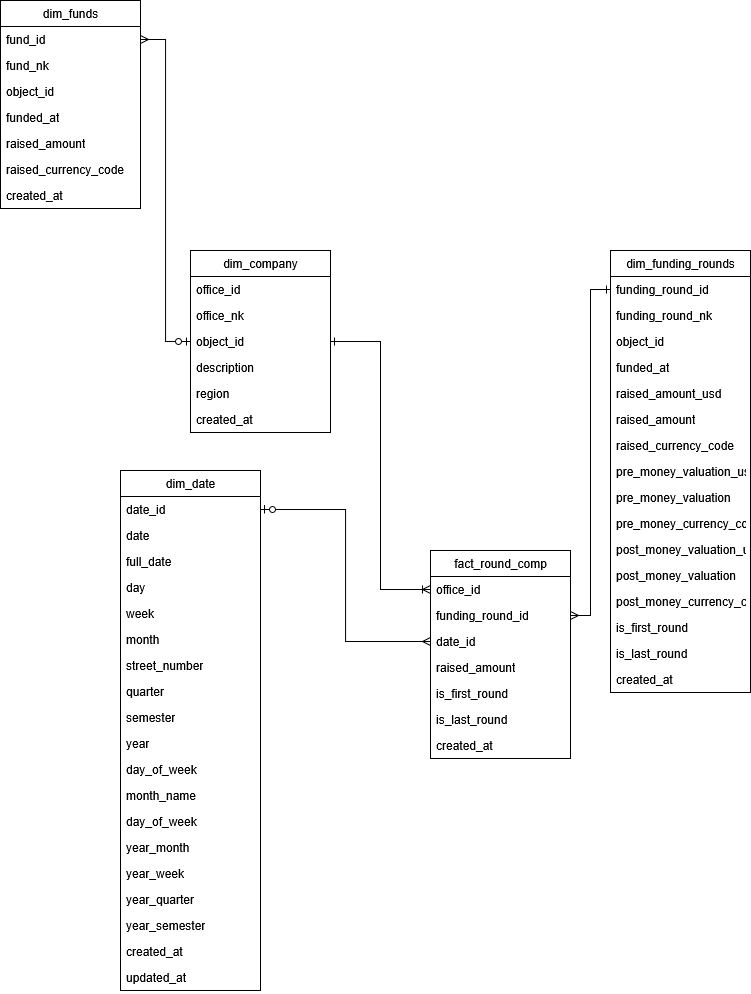

The diagram above was exported from draw.io. Its source (the exported page's mxGraphModel, read from the mxfile embedded in the PNG):
<mxGraphModel dx="1304" dy="1794" grid="1" gridSize="10" guides="1" tooltips="1" connect="1" arrows="1" fold="1" page="1" pageScale="1" pageWidth="827" pageHeight="1169" math="0" shadow="0">
  <root>
    <mxCell id="WIyWlLk6GJQsqaUBKTNV-0" />
    <mxCell id="WIyWlLk6GJQsqaUBKTNV-1" parent="WIyWlLk6GJQsqaUBKTNV-0" />
    <mxCell id="i_8OpdWwkHgGSaDr1-Cm-0" value="&lt;div&gt;dim_funds&lt;/div&gt;" style="swimlane;fontStyle=0;childLayout=stackLayout;horizontal=1;startSize=26;fillColor=none;horizontalStack=0;resizeParent=1;resizeParentMax=0;resizeLast=0;collapsible=1;marginBottom=0;html=1;" parent="WIyWlLk6GJQsqaUBKTNV-1" vertex="1">
      <mxGeometry x="600" y="-90" width="140" height="208" as="geometry" />
    </mxCell>
    <mxCell id="i_8OpdWwkHgGSaDr1-Cm-1" value="fund_id" style="text;strokeColor=none;fillColor=none;align=left;verticalAlign=top;spacingLeft=4;spacingRight=4;overflow=hidden;rotatable=0;points=[[0,0.5],[1,0.5]];portConstraint=eastwest;whiteSpace=wrap;html=1;" parent="i_8OpdWwkHgGSaDr1-Cm-0" vertex="1">
      <mxGeometry y="26" width="140" height="26" as="geometry" />
    </mxCell>
    <mxCell id="LlJUO528Con-pRMAMIMx-0" value="fund_nk" style="text;strokeColor=none;fillColor=none;align=left;verticalAlign=top;spacingLeft=4;spacingRight=4;overflow=hidden;rotatable=0;points=[[0,0.5],[1,0.5]];portConstraint=eastwest;whiteSpace=wrap;html=1;" vertex="1" parent="i_8OpdWwkHgGSaDr1-Cm-0">
      <mxGeometry y="52" width="140" height="26" as="geometry" />
    </mxCell>
    <mxCell id="i_8OpdWwkHgGSaDr1-Cm-2" value="object_id" style="text;strokeColor=none;fillColor=none;align=left;verticalAlign=top;spacingLeft=4;spacingRight=4;overflow=hidden;rotatable=0;points=[[0,0.5],[1,0.5]];portConstraint=eastwest;whiteSpace=wrap;html=1;" parent="i_8OpdWwkHgGSaDr1-Cm-0" vertex="1">
      <mxGeometry y="78" width="140" height="26" as="geometry" />
    </mxCell>
    <mxCell id="i_8OpdWwkHgGSaDr1-Cm-3" value="funded_at" style="text;strokeColor=none;fillColor=none;align=left;verticalAlign=top;spacingLeft=4;spacingRight=4;overflow=hidden;rotatable=0;points=[[0,0.5],[1,0.5]];portConstraint=eastwest;whiteSpace=wrap;html=1;" parent="i_8OpdWwkHgGSaDr1-Cm-0" vertex="1">
      <mxGeometry y="104" width="140" height="26" as="geometry" />
    </mxCell>
    <mxCell id="i_8OpdWwkHgGSaDr1-Cm-4" value="raised_amount" style="text;strokeColor=none;fillColor=none;align=left;verticalAlign=top;spacingLeft=4;spacingRight=4;overflow=hidden;rotatable=0;points=[[0,0.5],[1,0.5]];portConstraint=eastwest;whiteSpace=wrap;html=1;" parent="i_8OpdWwkHgGSaDr1-Cm-0" vertex="1">
      <mxGeometry y="130" width="140" height="26" as="geometry" />
    </mxCell>
    <mxCell id="i_8OpdWwkHgGSaDr1-Cm-5" value="raised_currency_code" style="text;strokeColor=none;fillColor=none;align=left;verticalAlign=top;spacingLeft=4;spacingRight=4;overflow=hidden;rotatable=0;points=[[0,0.5],[1,0.5]];portConstraint=eastwest;whiteSpace=wrap;html=1;" parent="i_8OpdWwkHgGSaDr1-Cm-0" vertex="1">
      <mxGeometry y="156" width="140" height="26" as="geometry" />
    </mxCell>
    <mxCell id="i_8OpdWwkHgGSaDr1-Cm-10" value="created_at" style="text;strokeColor=none;fillColor=none;align=left;verticalAlign=top;spacingLeft=4;spacingRight=4;overflow=hidden;rotatable=0;points=[[0,0.5],[1,0.5]];portConstraint=eastwest;whiteSpace=wrap;html=1;" parent="i_8OpdWwkHgGSaDr1-Cm-0" vertex="1">
      <mxGeometry y="182" width="140" height="26" as="geometry" />
    </mxCell>
    <mxCell id="i_8OpdWwkHgGSaDr1-Cm-12" value="dim_funding_rounds" style="swimlane;fontStyle=0;childLayout=stackLayout;horizontal=1;startSize=26;fillColor=none;horizontalStack=0;resizeParent=1;resizeParentMax=0;resizeLast=0;collapsible=1;marginBottom=0;html=1;" parent="WIyWlLk6GJQsqaUBKTNV-1" vertex="1">
      <mxGeometry x="1210" y="160" width="140" height="442" as="geometry" />
    </mxCell>
    <mxCell id="i_8OpdWwkHgGSaDr1-Cm-13" value="funding_round_id" style="text;strokeColor=none;fillColor=none;align=left;verticalAlign=top;spacingLeft=4;spacingRight=4;overflow=hidden;rotatable=0;points=[[0,0.5],[1,0.5]];portConstraint=eastwest;whiteSpace=wrap;html=1;" parent="i_8OpdWwkHgGSaDr1-Cm-12" vertex="1">
      <mxGeometry y="26" width="140" height="26" as="geometry" />
    </mxCell>
    <mxCell id="i_8OpdWwkHgGSaDr1-Cm-14" value="funding_round_nk" style="text;strokeColor=none;fillColor=none;align=left;verticalAlign=top;spacingLeft=4;spacingRight=4;overflow=hidden;rotatable=0;points=[[0,0.5],[1,0.5]];portConstraint=eastwest;whiteSpace=wrap;html=1;" parent="i_8OpdWwkHgGSaDr1-Cm-12" vertex="1">
      <mxGeometry y="52" width="140" height="26" as="geometry" />
    </mxCell>
    <mxCell id="i_8OpdWwkHgGSaDr1-Cm-15" value="object_id" style="text;strokeColor=none;fillColor=none;align=left;verticalAlign=top;spacingLeft=4;spacingRight=4;overflow=hidden;rotatable=0;points=[[0,0.5],[1,0.5]];portConstraint=eastwest;whiteSpace=wrap;html=1;" parent="i_8OpdWwkHgGSaDr1-Cm-12" vertex="1">
      <mxGeometry y="78" width="140" height="26" as="geometry" />
    </mxCell>
    <mxCell id="i_8OpdWwkHgGSaDr1-Cm-16" value="funded_at" style="text;strokeColor=none;fillColor=none;align=left;verticalAlign=top;spacingLeft=4;spacingRight=4;overflow=hidden;rotatable=0;points=[[0,0.5],[1,0.5]];portConstraint=eastwest;whiteSpace=wrap;html=1;" parent="i_8OpdWwkHgGSaDr1-Cm-12" vertex="1">
      <mxGeometry y="104" width="140" height="26" as="geometry" />
    </mxCell>
    <mxCell id="i_8OpdWwkHgGSaDr1-Cm-17" value="raised_amount_usd" style="text;strokeColor=none;fillColor=none;align=left;verticalAlign=top;spacingLeft=4;spacingRight=4;overflow=hidden;rotatable=0;points=[[0,0.5],[1,0.5]];portConstraint=eastwest;whiteSpace=wrap;html=1;" parent="i_8OpdWwkHgGSaDr1-Cm-12" vertex="1">
      <mxGeometry y="130" width="140" height="26" as="geometry" />
    </mxCell>
    <mxCell id="i_8OpdWwkHgGSaDr1-Cm-18" value="raised_amount" style="text;strokeColor=none;fillColor=none;align=left;verticalAlign=top;spacingLeft=4;spacingRight=4;overflow=hidden;rotatable=0;points=[[0,0.5],[1,0.5]];portConstraint=eastwest;whiteSpace=wrap;html=1;" parent="i_8OpdWwkHgGSaDr1-Cm-12" vertex="1">
      <mxGeometry y="156" width="140" height="26" as="geometry" />
    </mxCell>
    <mxCell id="i_8OpdWwkHgGSaDr1-Cm-22" value="raised_currency_code" style="text;strokeColor=none;fillColor=none;align=left;verticalAlign=top;spacingLeft=4;spacingRight=4;overflow=hidden;rotatable=0;points=[[0,0.5],[1,0.5]];portConstraint=eastwest;whiteSpace=wrap;html=1;" parent="i_8OpdWwkHgGSaDr1-Cm-12" vertex="1">
      <mxGeometry y="182" width="140" height="26" as="geometry" />
    </mxCell>
    <mxCell id="i_8OpdWwkHgGSaDr1-Cm-23" value="&lt;div&gt;pre_money_valuation_usd&lt;/div&gt;" style="text;strokeColor=none;fillColor=none;align=left;verticalAlign=top;spacingLeft=4;spacingRight=4;overflow=hidden;rotatable=0;points=[[0,0.5],[1,0.5]];portConstraint=eastwest;whiteSpace=wrap;html=1;" parent="i_8OpdWwkHgGSaDr1-Cm-12" vertex="1">
      <mxGeometry y="208" width="140" height="26" as="geometry" />
    </mxCell>
    <mxCell id="LlJUO528Con-pRMAMIMx-2" value="pre_money_valuation" style="text;strokeColor=none;fillColor=none;align=left;verticalAlign=top;spacingLeft=4;spacingRight=4;overflow=hidden;rotatable=0;points=[[0,0.5],[1,0.5]];portConstraint=eastwest;whiteSpace=wrap;html=1;" vertex="1" parent="i_8OpdWwkHgGSaDr1-Cm-12">
      <mxGeometry y="234" width="140" height="26" as="geometry" />
    </mxCell>
    <mxCell id="LlJUO528Con-pRMAMIMx-3" value="pre_money_currency_code" style="text;strokeColor=none;fillColor=none;align=left;verticalAlign=top;spacingLeft=4;spacingRight=4;overflow=hidden;rotatable=0;points=[[0,0.5],[1,0.5]];portConstraint=eastwest;whiteSpace=wrap;html=1;" vertex="1" parent="i_8OpdWwkHgGSaDr1-Cm-12">
      <mxGeometry y="260" width="140" height="26" as="geometry" />
    </mxCell>
    <mxCell id="LlJUO528Con-pRMAMIMx-4" value="post_money_valuation_usd" style="text;strokeColor=none;fillColor=none;align=left;verticalAlign=top;spacingLeft=4;spacingRight=4;overflow=hidden;rotatable=0;points=[[0,0.5],[1,0.5]];portConstraint=eastwest;whiteSpace=wrap;html=1;" vertex="1" parent="i_8OpdWwkHgGSaDr1-Cm-12">
      <mxGeometry y="286" width="140" height="26" as="geometry" />
    </mxCell>
    <mxCell id="LlJUO528Con-pRMAMIMx-5" value="post_money_valuation" style="text;strokeColor=none;fillColor=none;align=left;verticalAlign=top;spacingLeft=4;spacingRight=4;overflow=hidden;rotatable=0;points=[[0,0.5],[1,0.5]];portConstraint=eastwest;whiteSpace=wrap;html=1;" vertex="1" parent="i_8OpdWwkHgGSaDr1-Cm-12">
      <mxGeometry y="312" width="140" height="26" as="geometry" />
    </mxCell>
    <mxCell id="LlJUO528Con-pRMAMIMx-6" value="post_money_currency_code" style="text;strokeColor=none;fillColor=none;align=left;verticalAlign=top;spacingLeft=4;spacingRight=4;overflow=hidden;rotatable=0;points=[[0,0.5],[1,0.5]];portConstraint=eastwest;whiteSpace=wrap;html=1;" vertex="1" parent="i_8OpdWwkHgGSaDr1-Cm-12">
      <mxGeometry y="338" width="140" height="26" as="geometry" />
    </mxCell>
    <mxCell id="LlJUO528Con-pRMAMIMx-7" value="is_first_round" style="text;strokeColor=none;fillColor=none;align=left;verticalAlign=top;spacingLeft=4;spacingRight=4;overflow=hidden;rotatable=0;points=[[0,0.5],[1,0.5]];portConstraint=eastwest;whiteSpace=wrap;html=1;" vertex="1" parent="i_8OpdWwkHgGSaDr1-Cm-12">
      <mxGeometry y="364" width="140" height="26" as="geometry" />
    </mxCell>
    <mxCell id="LlJUO528Con-pRMAMIMx-8" value="is_last_round" style="text;strokeColor=none;fillColor=none;align=left;verticalAlign=top;spacingLeft=4;spacingRight=4;overflow=hidden;rotatable=0;points=[[0,0.5],[1,0.5]];portConstraint=eastwest;whiteSpace=wrap;html=1;" vertex="1" parent="i_8OpdWwkHgGSaDr1-Cm-12">
      <mxGeometry y="390" width="140" height="26" as="geometry" />
    </mxCell>
    <mxCell id="LlJUO528Con-pRMAMIMx-9" value="created_at" style="text;strokeColor=none;fillColor=none;align=left;verticalAlign=top;spacingLeft=4;spacingRight=4;overflow=hidden;rotatable=0;points=[[0,0.5],[1,0.5]];portConstraint=eastwest;whiteSpace=wrap;html=1;" vertex="1" parent="i_8OpdWwkHgGSaDr1-Cm-12">
      <mxGeometry y="416" width="140" height="26" as="geometry" />
    </mxCell>
    <mxCell id="i_8OpdWwkHgGSaDr1-Cm-24" value="dim_date" style="swimlane;fontStyle=0;childLayout=stackLayout;horizontal=1;startSize=26;fillColor=none;horizontalStack=0;resizeParent=1;resizeParentMax=0;resizeLast=0;collapsible=1;marginBottom=0;html=1;" parent="WIyWlLk6GJQsqaUBKTNV-1" vertex="1">
      <mxGeometry x="720" y="380" width="140" height="520" as="geometry" />
    </mxCell>
    <mxCell id="i_8OpdWwkHgGSaDr1-Cm-25" value="date_id" style="text;strokeColor=none;fillColor=none;align=left;verticalAlign=top;spacingLeft=4;spacingRight=4;overflow=hidden;rotatable=0;points=[[0,0.5],[1,0.5]];portConstraint=eastwest;whiteSpace=wrap;html=1;" parent="i_8OpdWwkHgGSaDr1-Cm-24" vertex="1">
      <mxGeometry y="26" width="140" height="26" as="geometry" />
    </mxCell>
    <mxCell id="i_8OpdWwkHgGSaDr1-Cm-26" value="date" style="text;strokeColor=none;fillColor=none;align=left;verticalAlign=top;spacingLeft=4;spacingRight=4;overflow=hidden;rotatable=0;points=[[0,0.5],[1,0.5]];portConstraint=eastwest;whiteSpace=wrap;html=1;" parent="i_8OpdWwkHgGSaDr1-Cm-24" vertex="1">
      <mxGeometry y="52" width="140" height="26" as="geometry" />
    </mxCell>
    <mxCell id="i_8OpdWwkHgGSaDr1-Cm-27" value="full_date" style="text;strokeColor=none;fillColor=none;align=left;verticalAlign=top;spacingLeft=4;spacingRight=4;overflow=hidden;rotatable=0;points=[[0,0.5],[1,0.5]];portConstraint=eastwest;whiteSpace=wrap;html=1;" parent="i_8OpdWwkHgGSaDr1-Cm-24" vertex="1">
      <mxGeometry y="78" width="140" height="26" as="geometry" />
    </mxCell>
    <mxCell id="i_8OpdWwkHgGSaDr1-Cm-28" value="day" style="text;strokeColor=none;fillColor=none;align=left;verticalAlign=top;spacingLeft=4;spacingRight=4;overflow=hidden;rotatable=0;points=[[0,0.5],[1,0.5]];portConstraint=eastwest;whiteSpace=wrap;html=1;" parent="i_8OpdWwkHgGSaDr1-Cm-24" vertex="1">
      <mxGeometry y="104" width="140" height="26" as="geometry" />
    </mxCell>
    <mxCell id="i_8OpdWwkHgGSaDr1-Cm-29" value="week" style="text;strokeColor=none;fillColor=none;align=left;verticalAlign=top;spacingLeft=4;spacingRight=4;overflow=hidden;rotatable=0;points=[[0,0.5],[1,0.5]];portConstraint=eastwest;whiteSpace=wrap;html=1;" parent="i_8OpdWwkHgGSaDr1-Cm-24" vertex="1">
      <mxGeometry y="130" width="140" height="26" as="geometry" />
    </mxCell>
    <mxCell id="i_8OpdWwkHgGSaDr1-Cm-30" value="month" style="text;strokeColor=none;fillColor=none;align=left;verticalAlign=top;spacingLeft=4;spacingRight=4;overflow=hidden;rotatable=0;points=[[0,0.5],[1,0.5]];portConstraint=eastwest;whiteSpace=wrap;html=1;" parent="i_8OpdWwkHgGSaDr1-Cm-24" vertex="1">
      <mxGeometry y="156" width="140" height="26" as="geometry" />
    </mxCell>
    <mxCell id="i_8OpdWwkHgGSaDr1-Cm-31" value="street_number" style="text;strokeColor=none;fillColor=none;align=left;verticalAlign=top;spacingLeft=4;spacingRight=4;overflow=hidden;rotatable=0;points=[[0,0.5],[1,0.5]];portConstraint=eastwest;whiteSpace=wrap;html=1;" parent="i_8OpdWwkHgGSaDr1-Cm-24" vertex="1">
      <mxGeometry y="182" width="140" height="26" as="geometry" />
    </mxCell>
    <mxCell id="i_8OpdWwkHgGSaDr1-Cm-32" value="quarter" style="text;strokeColor=none;fillColor=none;align=left;verticalAlign=top;spacingLeft=4;spacingRight=4;overflow=hidden;rotatable=0;points=[[0,0.5],[1,0.5]];portConstraint=eastwest;whiteSpace=wrap;html=1;" parent="i_8OpdWwkHgGSaDr1-Cm-24" vertex="1">
      <mxGeometry y="208" width="140" height="26" as="geometry" />
    </mxCell>
    <mxCell id="i_8OpdWwkHgGSaDr1-Cm-33" value="semester" style="text;strokeColor=none;fillColor=none;align=left;verticalAlign=top;spacingLeft=4;spacingRight=4;overflow=hidden;rotatable=0;points=[[0,0.5],[1,0.5]];portConstraint=eastwest;whiteSpace=wrap;html=1;" parent="i_8OpdWwkHgGSaDr1-Cm-24" vertex="1">
      <mxGeometry y="234" width="140" height="26" as="geometry" />
    </mxCell>
    <mxCell id="i_8OpdWwkHgGSaDr1-Cm-34" value="year" style="text;strokeColor=none;fillColor=none;align=left;verticalAlign=top;spacingLeft=4;spacingRight=4;overflow=hidden;rotatable=0;points=[[0,0.5],[1,0.5]];portConstraint=eastwest;whiteSpace=wrap;html=1;" parent="i_8OpdWwkHgGSaDr1-Cm-24" vertex="1">
      <mxGeometry y="260" width="140" height="26" as="geometry" />
    </mxCell>
    <mxCell id="i_8OpdWwkHgGSaDr1-Cm-35" value="day_of_week" style="text;strokeColor=none;fillColor=none;align=left;verticalAlign=top;spacingLeft=4;spacingRight=4;overflow=hidden;rotatable=0;points=[[0,0.5],[1,0.5]];portConstraint=eastwest;whiteSpace=wrap;html=1;" parent="i_8OpdWwkHgGSaDr1-Cm-24" vertex="1">
      <mxGeometry y="286" width="140" height="26" as="geometry" />
    </mxCell>
    <mxCell id="i_8OpdWwkHgGSaDr1-Cm-36" value="month_name" style="text;strokeColor=none;fillColor=none;align=left;verticalAlign=top;spacingLeft=4;spacingRight=4;overflow=hidden;rotatable=0;points=[[0,0.5],[1,0.5]];portConstraint=eastwest;whiteSpace=wrap;html=1;" parent="i_8OpdWwkHgGSaDr1-Cm-24" vertex="1">
      <mxGeometry y="312" width="140" height="26" as="geometry" />
    </mxCell>
    <mxCell id="i_8OpdWwkHgGSaDr1-Cm-37" value="day_of_week" style="text;strokeColor=none;fillColor=none;align=left;verticalAlign=top;spacingLeft=4;spacingRight=4;overflow=hidden;rotatable=0;points=[[0,0.5],[1,0.5]];portConstraint=eastwest;whiteSpace=wrap;html=1;" parent="i_8OpdWwkHgGSaDr1-Cm-24" vertex="1">
      <mxGeometry y="338" width="140" height="26" as="geometry" />
    </mxCell>
    <mxCell id="i_8OpdWwkHgGSaDr1-Cm-38" value="year_month" style="text;strokeColor=none;fillColor=none;align=left;verticalAlign=top;spacingLeft=4;spacingRight=4;overflow=hidden;rotatable=0;points=[[0,0.5],[1,0.5]];portConstraint=eastwest;whiteSpace=wrap;html=1;" parent="i_8OpdWwkHgGSaDr1-Cm-24" vertex="1">
      <mxGeometry y="364" width="140" height="26" as="geometry" />
    </mxCell>
    <mxCell id="i_8OpdWwkHgGSaDr1-Cm-39" value="year_week" style="text;strokeColor=none;fillColor=none;align=left;verticalAlign=top;spacingLeft=4;spacingRight=4;overflow=hidden;rotatable=0;points=[[0,0.5],[1,0.5]];portConstraint=eastwest;whiteSpace=wrap;html=1;" parent="i_8OpdWwkHgGSaDr1-Cm-24" vertex="1">
      <mxGeometry y="390" width="140" height="26" as="geometry" />
    </mxCell>
    <mxCell id="i_8OpdWwkHgGSaDr1-Cm-40" value="year_quarter" style="text;strokeColor=none;fillColor=none;align=left;verticalAlign=top;spacingLeft=4;spacingRight=4;overflow=hidden;rotatable=0;points=[[0,0.5],[1,0.5]];portConstraint=eastwest;whiteSpace=wrap;html=1;" parent="i_8OpdWwkHgGSaDr1-Cm-24" vertex="1">
      <mxGeometry y="416" width="140" height="26" as="geometry" />
    </mxCell>
    <mxCell id="i_8OpdWwkHgGSaDr1-Cm-41" value="year_semester" style="text;strokeColor=none;fillColor=none;align=left;verticalAlign=top;spacingLeft=4;spacingRight=4;overflow=hidden;rotatable=0;points=[[0,0.5],[1,0.5]];portConstraint=eastwest;whiteSpace=wrap;html=1;" parent="i_8OpdWwkHgGSaDr1-Cm-24" vertex="1">
      <mxGeometry y="442" width="140" height="26" as="geometry" />
    </mxCell>
    <mxCell id="i_8OpdWwkHgGSaDr1-Cm-42" value="created_at" style="text;strokeColor=none;fillColor=none;align=left;verticalAlign=top;spacingLeft=4;spacingRight=4;overflow=hidden;rotatable=0;points=[[0,0.5],[1,0.5]];portConstraint=eastwest;whiteSpace=wrap;html=1;" parent="i_8OpdWwkHgGSaDr1-Cm-24" vertex="1">
      <mxGeometry y="468" width="140" height="26" as="geometry" />
    </mxCell>
    <mxCell id="i_8OpdWwkHgGSaDr1-Cm-43" value="updated_at" style="text;strokeColor=none;fillColor=none;align=left;verticalAlign=top;spacingLeft=4;spacingRight=4;overflow=hidden;rotatable=0;points=[[0,0.5],[1,0.5]];portConstraint=eastwest;whiteSpace=wrap;html=1;" parent="i_8OpdWwkHgGSaDr1-Cm-24" vertex="1">
      <mxGeometry y="494" width="140" height="26" as="geometry" />
    </mxCell>
    <mxCell id="i_8OpdWwkHgGSaDr1-Cm-44" value="dim_company" style="swimlane;fontStyle=0;childLayout=stackLayout;horizontal=1;startSize=26;fillColor=none;horizontalStack=0;resizeParent=1;resizeParentMax=0;resizeLast=0;collapsible=1;marginBottom=0;html=1;" parent="WIyWlLk6GJQsqaUBKTNV-1" vertex="1">
      <mxGeometry x="790" y="160" width="140" height="182" as="geometry" />
    </mxCell>
    <mxCell id="i_8OpdWwkHgGSaDr1-Cm-45" value="office_id" style="text;strokeColor=none;fillColor=none;align=left;verticalAlign=top;spacingLeft=4;spacingRight=4;overflow=hidden;rotatable=0;points=[[0,0.5],[1,0.5]];portConstraint=eastwest;whiteSpace=wrap;html=1;" parent="i_8OpdWwkHgGSaDr1-Cm-44" vertex="1">
      <mxGeometry y="26" width="140" height="26" as="geometry" />
    </mxCell>
    <mxCell id="i_8OpdWwkHgGSaDr1-Cm-46" value="office_nk" style="text;strokeColor=none;fillColor=none;align=left;verticalAlign=top;spacingLeft=4;spacingRight=4;overflow=hidden;rotatable=0;points=[[0,0.5],[1,0.5]];portConstraint=eastwest;whiteSpace=wrap;html=1;" parent="i_8OpdWwkHgGSaDr1-Cm-44" vertex="1">
      <mxGeometry y="52" width="140" height="26" as="geometry" />
    </mxCell>
    <mxCell id="i_8OpdWwkHgGSaDr1-Cm-47" value="object_id" style="text;strokeColor=none;fillColor=none;align=left;verticalAlign=top;spacingLeft=4;spacingRight=4;overflow=hidden;rotatable=0;points=[[0,0.5],[1,0.5]];portConstraint=eastwest;whiteSpace=wrap;html=1;" parent="i_8OpdWwkHgGSaDr1-Cm-44" vertex="1">
      <mxGeometry y="78" width="140" height="26" as="geometry" />
    </mxCell>
    <mxCell id="i_8OpdWwkHgGSaDr1-Cm-48" value="description" style="text;strokeColor=none;fillColor=none;align=left;verticalAlign=top;spacingLeft=4;spacingRight=4;overflow=hidden;rotatable=0;points=[[0,0.5],[1,0.5]];portConstraint=eastwest;whiteSpace=wrap;html=1;" parent="i_8OpdWwkHgGSaDr1-Cm-44" vertex="1">
      <mxGeometry y="104" width="140" height="26" as="geometry" />
    </mxCell>
    <mxCell id="i_8OpdWwkHgGSaDr1-Cm-49" value="region" style="text;strokeColor=none;fillColor=none;align=left;verticalAlign=top;spacingLeft=4;spacingRight=4;overflow=hidden;rotatable=0;points=[[0,0.5],[1,0.5]];portConstraint=eastwest;whiteSpace=wrap;html=1;" parent="i_8OpdWwkHgGSaDr1-Cm-44" vertex="1">
      <mxGeometry y="130" width="140" height="26" as="geometry" />
    </mxCell>
    <mxCell id="i_8OpdWwkHgGSaDr1-Cm-54" value="created_at" style="text;strokeColor=none;fillColor=none;align=left;verticalAlign=top;spacingLeft=4;spacingRight=4;overflow=hidden;rotatable=0;points=[[0,0.5],[1,0.5]];portConstraint=eastwest;whiteSpace=wrap;html=1;" parent="i_8OpdWwkHgGSaDr1-Cm-44" vertex="1">
      <mxGeometry y="156" width="140" height="26" as="geometry" />
    </mxCell>
    <mxCell id="i_8OpdWwkHgGSaDr1-Cm-56" value="&lt;div&gt;fact_round_comp&lt;/div&gt;" style="swimlane;fontStyle=0;childLayout=stackLayout;horizontal=1;startSize=26;fillColor=none;horizontalStack=0;resizeParent=1;resizeParentMax=0;resizeLast=0;collapsible=1;marginBottom=0;html=1;" parent="WIyWlLk6GJQsqaUBKTNV-1" vertex="1">
      <mxGeometry x="1030" y="460" width="140" height="208" as="geometry" />
    </mxCell>
    <mxCell id="i_8OpdWwkHgGSaDr1-Cm-58" value="office_id" style="text;strokeColor=none;fillColor=none;align=left;verticalAlign=top;spacingLeft=4;spacingRight=4;overflow=hidden;rotatable=0;points=[[0,0.5],[1,0.5]];portConstraint=eastwest;whiteSpace=wrap;html=1;" parent="i_8OpdWwkHgGSaDr1-Cm-56" vertex="1">
      <mxGeometry y="26" width="140" height="26" as="geometry" />
    </mxCell>
    <mxCell id="LlJUO528Con-pRMAMIMx-10" value="funding_round_id" style="text;strokeColor=none;fillColor=none;align=left;verticalAlign=top;spacingLeft=4;spacingRight=4;overflow=hidden;rotatable=0;points=[[0,0.5],[1,0.5]];portConstraint=eastwest;whiteSpace=wrap;html=1;" vertex="1" parent="i_8OpdWwkHgGSaDr1-Cm-56">
      <mxGeometry y="52" width="140" height="26" as="geometry" />
    </mxCell>
    <mxCell id="i_8OpdWwkHgGSaDr1-Cm-59" value="date_id" style="text;strokeColor=none;fillColor=none;align=left;verticalAlign=top;spacingLeft=4;spacingRight=4;overflow=hidden;rotatable=0;points=[[0,0.5],[1,0.5]];portConstraint=eastwest;whiteSpace=wrap;html=1;" parent="i_8OpdWwkHgGSaDr1-Cm-56" vertex="1">
      <mxGeometry y="78" width="140" height="26" as="geometry" />
    </mxCell>
    <mxCell id="i_8OpdWwkHgGSaDr1-Cm-65" value="raised_amount" style="text;strokeColor=none;fillColor=none;align=left;verticalAlign=top;spacingLeft=4;spacingRight=4;overflow=hidden;rotatable=0;points=[[0,0.5],[1,0.5]];portConstraint=eastwest;whiteSpace=wrap;html=1;" parent="i_8OpdWwkHgGSaDr1-Cm-56" vertex="1">
      <mxGeometry y="104" width="140" height="26" as="geometry" />
    </mxCell>
    <mxCell id="LlJUO528Con-pRMAMIMx-16" value="is_first_round" style="text;strokeColor=none;fillColor=none;align=left;verticalAlign=top;spacingLeft=4;spacingRight=4;overflow=hidden;rotatable=0;points=[[0,0.5],[1,0.5]];portConstraint=eastwest;whiteSpace=wrap;html=1;" vertex="1" parent="i_8OpdWwkHgGSaDr1-Cm-56">
      <mxGeometry y="130" width="140" height="26" as="geometry" />
    </mxCell>
    <mxCell id="LlJUO528Con-pRMAMIMx-17" value="is_last_round" style="text;strokeColor=none;fillColor=none;align=left;verticalAlign=top;spacingLeft=4;spacingRight=4;overflow=hidden;rotatable=0;points=[[0,0.5],[1,0.5]];portConstraint=eastwest;whiteSpace=wrap;html=1;" vertex="1" parent="i_8OpdWwkHgGSaDr1-Cm-56">
      <mxGeometry y="156" width="140" height="26" as="geometry" />
    </mxCell>
    <mxCell id="LlJUO528Con-pRMAMIMx-14" value="created_at" style="text;strokeColor=none;fillColor=none;align=left;verticalAlign=top;spacingLeft=4;spacingRight=4;overflow=hidden;rotatable=0;points=[[0,0.5],[1,0.5]];portConstraint=eastwest;whiteSpace=wrap;html=1;" vertex="1" parent="i_8OpdWwkHgGSaDr1-Cm-56">
      <mxGeometry y="182" width="140" height="26" as="geometry" />
    </mxCell>
    <mxCell id="i_8OpdWwkHgGSaDr1-Cm-71" style="edgeStyle=orthogonalEdgeStyle;rounded=0;orthogonalLoop=1;jettySize=auto;html=1;endArrow=ERone;endFill=0;startArrow=ERoneToMany;startFill=0;" parent="WIyWlLk6GJQsqaUBKTNV-1" source="i_8OpdWwkHgGSaDr1-Cm-58" target="i_8OpdWwkHgGSaDr1-Cm-47" edge="1">
      <mxGeometry relative="1" as="geometry" />
    </mxCell>
    <mxCell id="i_8OpdWwkHgGSaDr1-Cm-72" style="edgeStyle=orthogonalEdgeStyle;rounded=0;orthogonalLoop=1;jettySize=auto;html=1;startArrow=ERmany;startFill=0;endArrow=ERzeroToOne;endFill=0;" parent="WIyWlLk6GJQsqaUBKTNV-1" source="i_8OpdWwkHgGSaDr1-Cm-1" target="i_8OpdWwkHgGSaDr1-Cm-47" edge="1">
      <mxGeometry relative="1" as="geometry" />
    </mxCell>
    <mxCell id="LlJUO528Con-pRMAMIMx-11" style="edgeStyle=orthogonalEdgeStyle;rounded=0;orthogonalLoop=1;jettySize=auto;html=1;endArrow=ERmany;endFill=0;startArrow=ERone;startFill=0;" edge="1" parent="WIyWlLk6GJQsqaUBKTNV-1" source="i_8OpdWwkHgGSaDr1-Cm-13" target="LlJUO528Con-pRMAMIMx-10">
      <mxGeometry relative="1" as="geometry" />
    </mxCell>
    <mxCell id="LlJUO528Con-pRMAMIMx-15" style="edgeStyle=orthogonalEdgeStyle;rounded=0;orthogonalLoop=1;jettySize=auto;html=1;startArrow=ERzeroToOne;startFill=0;endArrow=ERmany;endFill=0;" edge="1" parent="WIyWlLk6GJQsqaUBKTNV-1" source="i_8OpdWwkHgGSaDr1-Cm-25" target="i_8OpdWwkHgGSaDr1-Cm-59">
      <mxGeometry relative="1" as="geometry">
        <mxPoint x="1000" y="600" as="targetPoint" />
      </mxGeometry>
    </mxCell>
  </root>
</mxGraphModel>